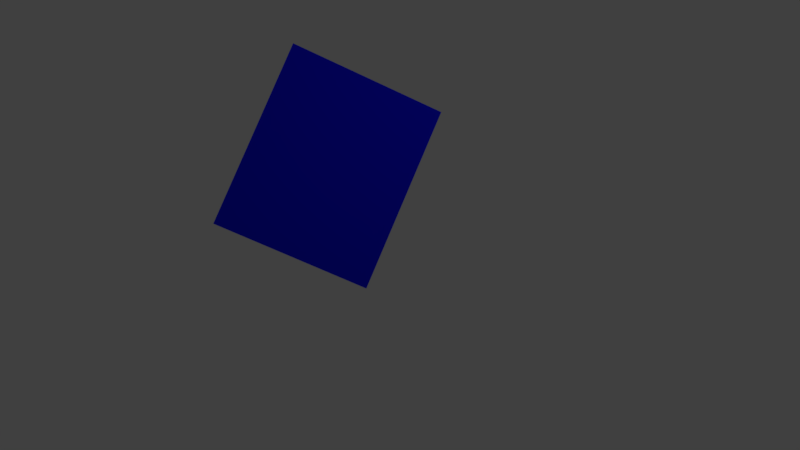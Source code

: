 # Source: KimKBlank.blend  (saved by Blender 2.79.0; exported with 4.5.12 LTS)
import bpy
from mathutils import Matrix  # noqa: F401  (used for matrix-valued properties, if any)

bpy.ops.wm.read_factory_settings(use_empty=True)
scene = bpy.context.scene
scene.name = 'Scene'

# ---- collections
col_collection_1 = bpy.data.collections.new('Collection 1'); scene.collection.children.link(col_collection_1)

# ---- materials (node trees are filled in below, after node groups)
mat_material = bpy.data.materials.new('Material')
mat_material.alpha_threshold = 0.0
mat_material.use_transparent_shadow = False
mat_material.diffuse_color = (0.8, 0.002757, 0.001864, 1.0)
mat_material.roughness = 0.5
mat_material.line_color = (0.0, 0.0, 0.0, 1.0)
mat_material_001 = bpy.data.materials.new('Material.001')
mat_material_001.alpha_threshold = 0.0
mat_material_001.use_transparent_shadow = False
mat_material_001.diffuse_color = (0.004975, 0.006493, 0.8, 1.0)
mat_material_001.roughness = 0.5

# ---- material node trees

# ---- world
world_world = bpy.data.worlds.new('World'); scene.world = world_world
world_world.color = (0.05088, 0.05088, 0.05088)
world_world.use_sun_shadow = False
world_world.sun_shadow_jitter_overblur = 0.0
world_world.cycles.sampling_method = 'MANUAL'

# ---- cameras
cam_camera = bpy.data.cameras.new('Camera')
cam_camera.clip_end = 100.0
cam_camera.lens = 35.0
cam_camera.sensor_width = 32.0
cam_camera.sensor_height = 18.0
cam_camera.ortho_scale = 7.314
cam_camera.dof.focus_distance = 0.0
cam_camera.dof.aperture_fstop = 128.0

# ---- lights
light_lamp = bpy.data.lights.new('Lamp', 'POINT')
light_lamp.transmission_factor = 0.0
light_lamp.cutoff_distance = 30.0
light_lamp.energy = 100.0
light_lamp.shadow_buffer_clip_start = 1.001
light_lamp.shadow_soft_size = 0.1
light_lamp.shadow_maximum_resolution = 0.006
light_lamp.use_absolute_resolution = True

# ---- meshes
me_cube = bpy.data.meshes.new('Cube')
me_cube.from_pydata([(1.0, 1.0, -1.0), (1.0, -1.0, -1.0), (-1.0, -1.0, -1.0), (-1.0, 1.0, -1.0), (1.0, 1.0, 1.0), (1.0, -1.0, 1.0), (-1.0, -1.0, 1.0), (-1.0, 1.0, 1.0)], [], [(0, 1, 2, 3), (4, 7, 6, 5), (0, 4, 5, 1), (1, 5, 6, 2), (2, 6, 7, 3), (4, 0, 3, 7)])
me_cube.polygons.foreach_set('material_index', [1, 0, 0, 0, 0, 0])
_uv = me_cube.uv_layers.new(name='UVMap')
_uv.uv.foreach_set('vector', [0.9999, 0.9954, 8.248e-05, 0.9954, 8.242e-05, 8.242e-05, 0.9999, 8.263e-05, 0.9999, 0.9999, 0.0001002, 0.9999, 9.998e-05, 0.0001003, 0.9999, 9.998e-05, 0.0, 0.0, 0.0, 0.0, 0.0, 0.0, 0.0, 0.0, 0.0, 0.0, 0.0, 0.0, 0.0, 0.0, 0.0, 0.0, 0.0, 0.0, 0.0, 0.0, 0.0, 0.0, 0.0, 0.0, 0.0, 0.0, 0.0, 0.0, 0.0, 0.0, 0.0, 0.0])
me_cube.materials.append(mat_material)
me_cube.materials.append(mat_material_001)
me_cube.use_remesh_preserve_volume = False
me_cube.use_remesh_preserve_attributes = False
me_cube.use_mirror_vertex_groups = False
me_cube.update()

# ---- objects
ob_cube = bpy.data.objects.new('Cube', me_cube)
ob_lamp = bpy.data.objects.new('Lamp', light_lamp)
ob_camera = bpy.data.objects.new('Camera', cam_camera)

# ---- transforms, parenting, visibility, modifiers, constraints
ob_cube.location = (-0.2823, -0.3637, 1.23)
ob_cube.rotation_euler = (2.09, -0.4384, 3.914)
ob_cube.scale = (1.0, -1.191, 0.00368)
ob_cube.lock_rotations_4d = False
ob_cube.empty_display_type = 'ARROWS'
ob_cube.lineart.crease_threshold = 0.0
ob_lamp.location = (4.076, 1.005, 5.904)
ob_lamp.rotation_euler = (0.6503, 0.05522, 1.866)
ob_lamp.lock_rotations_4d = False
ob_lamp.empty_display_type = 'ARROWS'
ob_lamp.color = (0.0, 0.0, 0.0, 0.0)
ob_lamp.lineart.crease_threshold = 0.0
ob_camera.location = (7.481, -6.508, 5.344)
ob_camera.rotation_euler = (1.109, 0.0, 0.8149)
ob_camera.lock_rotations_4d = False
ob_camera.empty_display_type = 'ARROWS'
ob_camera.color = (0.0, 0.0, 0.0, 0.0)
ob_camera.display_type = 'WIRE'
ob_camera.lineart.crease_threshold = 0.0

# ---- collection membership
col_collection_1.objects.link(ob_cube)
col_collection_1.objects.link(ob_lamp)
col_collection_1.objects.link(ob_camera)

# ---- scene / render settings (as saved in the file)
scene.camera = ob_camera
scene.frame_start = 1; scene.frame_end = 250; scene.frame_set(1)
scene.render.engine = 'BLENDER_EEVEE_NEXT'
scene.render.resolution_percentage = 50
scene.render.dither_intensity = 0.0
scene.cycles.use_denoising = False
scene.cycles.samples = 128
scene.cycles.sampling_pattern = 'TABULATED_SOBOL'
scene.cycles.use_adaptive_sampling = False
scene.cycles.use_light_tree = False
scene.cycles.blur_glossy = 0.0
scene.cycles.sample_clamp_indirect = 0.0
scene.view_settings.view_transform = 'Standard'
bpy.context.view_layer.update()
